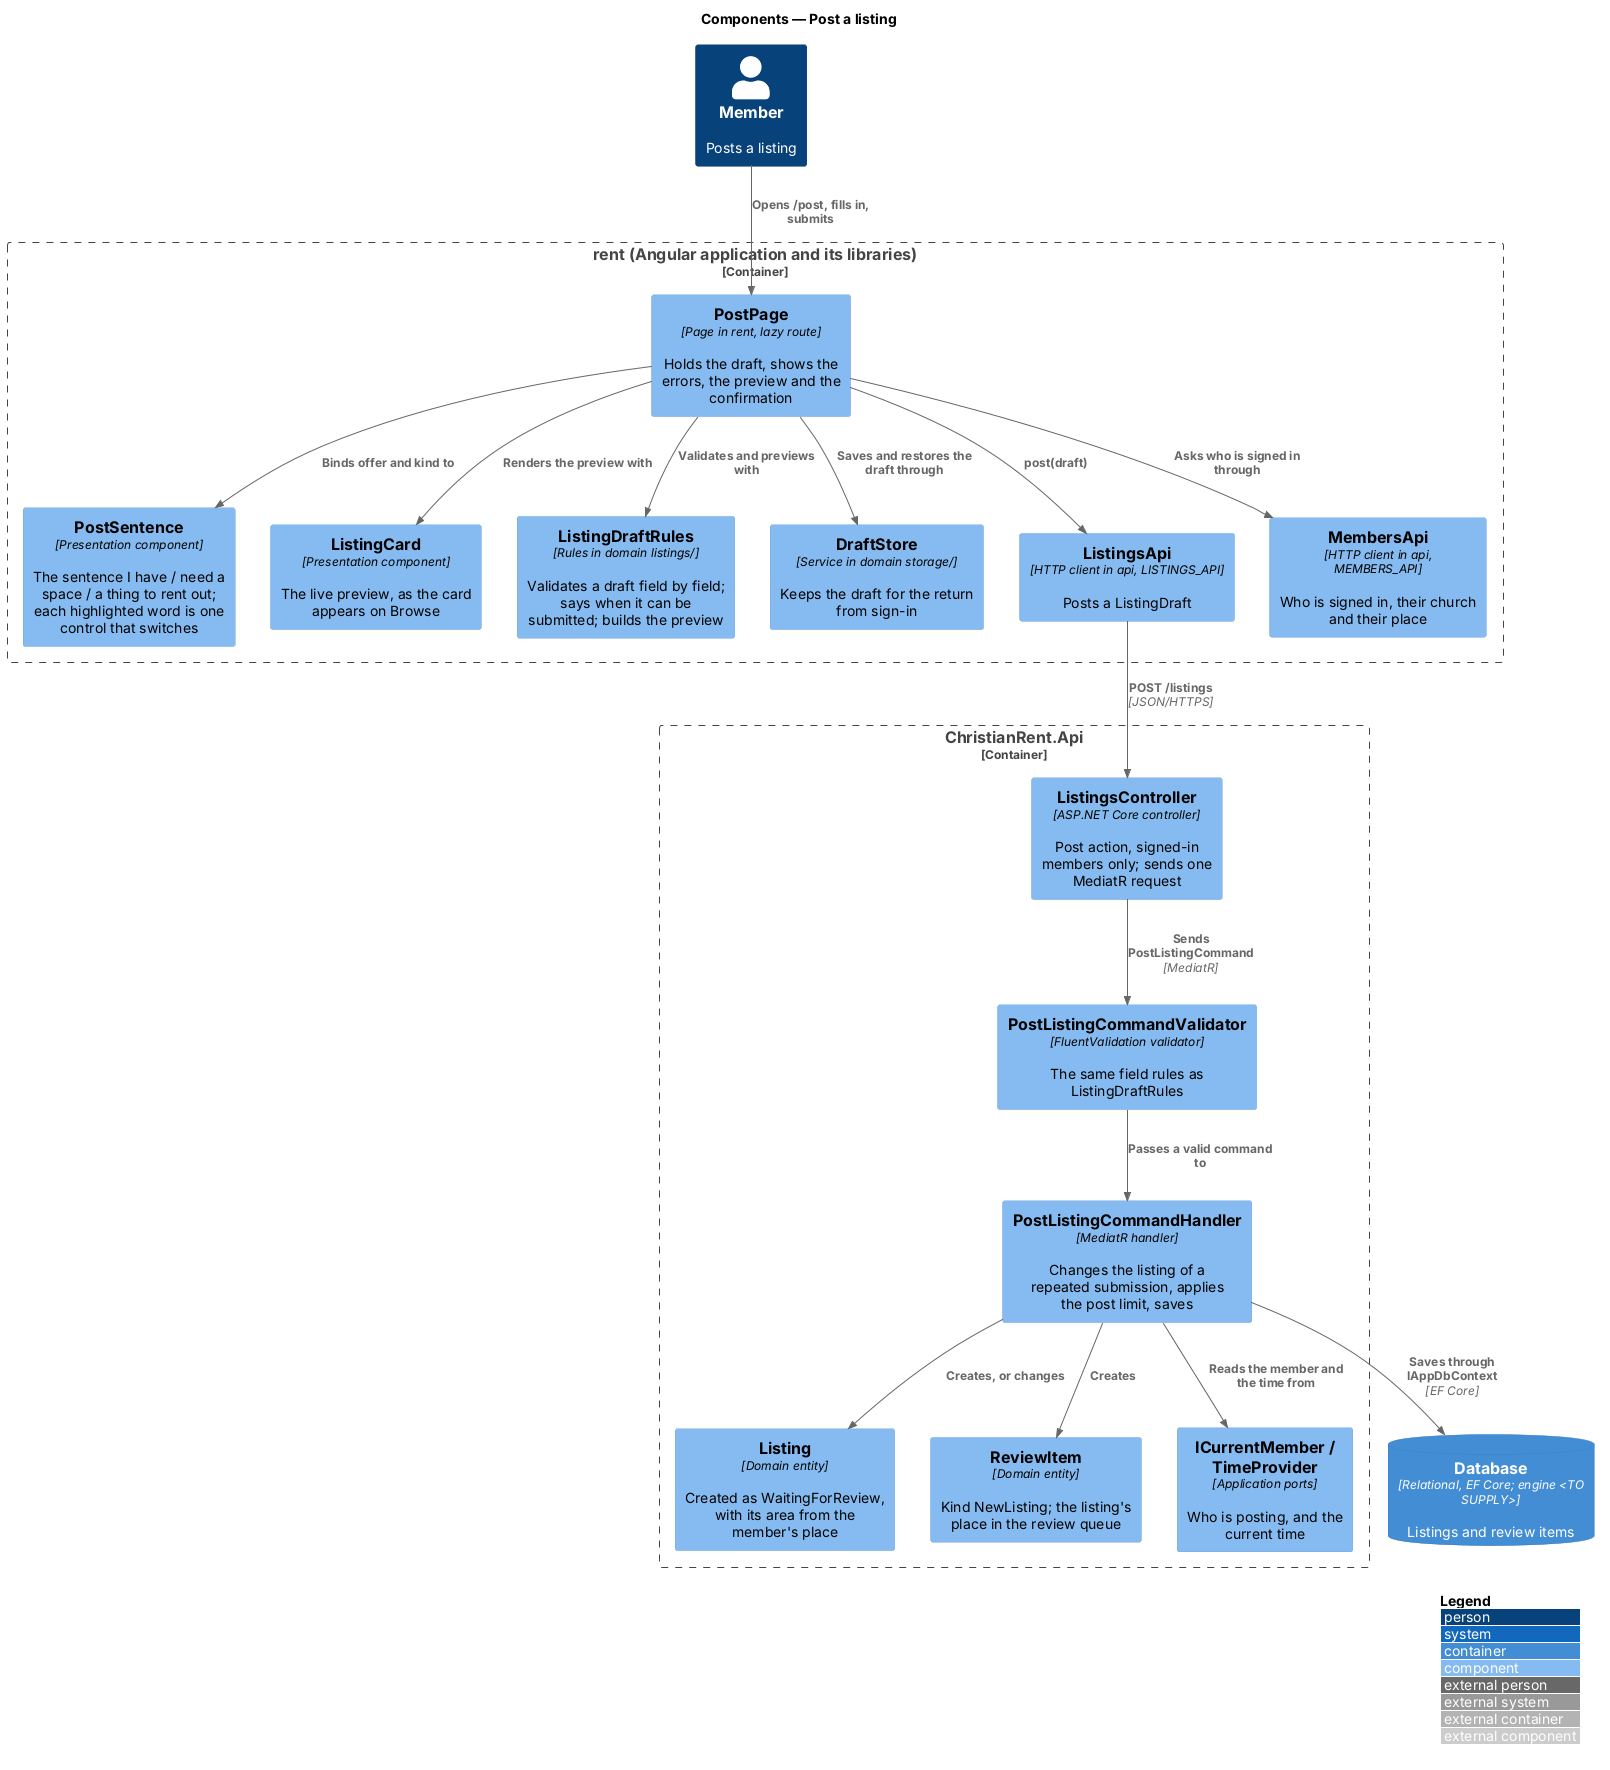

The diagram above was rendered by PlantUML. Its source (embedded in the PNG):
@startuml
!include <C4/C4_Component>
LAYOUT_WITH_LEGEND()
title Components — Post a listing

Person(member, "Member", "Posts a listing")
Container_Boundary(rent, "rent (Angular application and its libraries)") {
  Component(page, "PostPage", "Page in rent, lazy route", "Holds the draft, shows the errors, the preview and the confirmation")
  Component(sentence, "PostSentence", "Presentation component", "The sentence I have / need a space / a thing to rent out; each highlighted word is one control that switches")
  Component(card, "ListingCard", "Presentation component", "The live preview, as the card appears on Browse")
  Component(rules, "ListingDraftRules", "Rules in domain listings/", "Validates a draft field by field; says when it can be submitted; builds the preview")
  Component(drafts, "DraftStore", "Service in domain storage/", "Keeps the draft for the return from sign-in")
  Component(client, "ListingsApi", "HTTP client in api, LISTINGS_API", "Posts a ListingDraft")
  Component(members, "MembersApi", "HTTP client in api, MEMBERS_API", "Who is signed in, their church and their place")
}
Container_Boundary(api, "ChristianRent.Api") {
  Component(ctrl, "ListingsController", "ASP.NET Core controller", "Post action, signed-in members only; sends one MediatR request")
  Component(validator, "PostListingCommandValidator", "FluentValidation validator", "The same field rules as ListingDraftRules")
  Component(handler, "PostListingCommandHandler", "MediatR handler", "Changes the listing of a repeated submission, applies the post limit, saves")
  Component(entity, "Listing", "Domain entity", "Created as WaitingForReview, with its area from the member's place")
  Component(item, "ReviewItem", "Domain entity", "Kind NewListing; the listing's place in the review queue")
  Component(current, "ICurrentMember / TimeProvider", "Application ports", "Who is posting, and the current time")
}
ContainerDb(db, "Database", "Relational, EF Core; engine <TO SUPPLY>", "Listings and review items")

Rel(member, page, "Opens /post, fills in, submits")
Rel(page, sentence, "Binds offer and kind to")
Rel(page, card, "Renders the preview with")
Rel(page, rules, "Validates and previews with")
Rel(page, drafts, "Saves and restores the draft through")
Rel(page, client, "post(draft)")
Rel(page, members, "Asks who is signed in through")
Rel(client, ctrl, "POST /listings", "JSON/HTTPS")
Rel(ctrl, validator, "Sends PostListingCommand", "MediatR")
Rel(validator, handler, "Passes a valid command to")
Rel(handler, current, "Reads the member and the time from")
Rel(handler, entity, "Creates, or changes")
Rel(handler, item, "Creates")
Rel(handler, db, "Saves through IAppDbContext", "EF Core")
@enduml